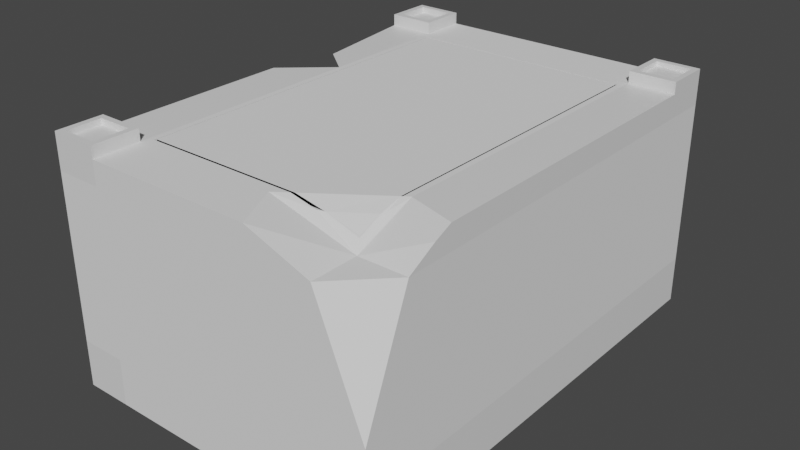# Source: house2.blend  (saved by Blender 3.6.11; exported with 4.5.12 LTS)
import bpy
from mathutils import Matrix  # noqa: F401  (used for matrix-valued properties, if any)

bpy.ops.wm.read_factory_settings(use_empty=True)
scene = bpy.context.scene
scene.name = 'Scene'

# ---- collections
col_collection = bpy.data.collections.new('Collection'); scene.collection.children.link(col_collection)

# ---- materials (node trees are filled in below, after node groups)
mat_material = bpy.data.materials.new('Material')
mat_material.alpha_threshold = 0.0
mat_material.use_transparent_shadow = False
mat_material.roughness = 0.5
mat_material.line_color = (0.0, 0.0, 0.0, 1.0)
mat_material_001 = bpy.data.materials.new('Material.001')
mat_material_001.alpha_threshold = 0.0
mat_material_001.use_transparent_shadow = False
mat_material_001.roughness = 0.5
mat_material_001.line_color = (0.0, 0.0, 0.0, 1.0)
mat_material_002 = bpy.data.materials.new('Material.002')
mat_material_002.alpha_threshold = 0.0
mat_material_002.use_transparent_shadow = False
mat_material_002.roughness = 0.5
mat_material_002.line_color = (0.0, 0.0, 0.0, 1.0)
mat_material_003 = bpy.data.materials.new('Material.003')
mat_material_003.alpha_threshold = 0.0
mat_material_003.use_transparent_shadow = False
mat_material_003.roughness = 0.5
mat_material_003.line_color = (0.0, 0.0, 0.0, 1.0)

# ---- material node trees
mat_material.use_nodes = True; mat_material.node_tree.nodes.clear()
_N = mat_material.node_tree.nodes; _L = mat_material.node_tree.links
n0 = _N.new('ShaderNodeOutputMaterial'); n0.name = 'Material Output'; n0.location = (300, 300)
n1 = _N.new('ShaderNodeBsdfPrincipled'); n1.name = 'Principled BSDF'; n1.location = (10, 300)
n1.distribution = 'GGX'
n1.subsurface_method = 'RANDOM_WALK_SKIN'
n1.inputs[3].default_value = 1.45
n1.inputs[27].default_value = (0.0, 0.0, 0.0, 1.0)
n1.inputs[28].default_value = 1.0
_L.new(n1.outputs[0], n0.inputs[0])
n0.is_active_output = True
mat_material_001.use_nodes = True; mat_material_001.node_tree.nodes.clear()
_N = mat_material_001.node_tree.nodes; _L = mat_material_001.node_tree.links
n0 = _N.new('ShaderNodeOutputMaterial'); n0.name = 'Material Output'; n0.location = (300, 300)
n1 = _N.new('ShaderNodeBsdfPrincipled'); n1.name = 'Principled BSDF'; n1.location = (10, 300)
n1.distribution = 'GGX'
n1.subsurface_method = 'RANDOM_WALK_SKIN'
n1.inputs[3].default_value = 1.45
n1.inputs[27].default_value = (0.0, 0.0, 0.0, 1.0)
n1.inputs[28].default_value = 1.0
_L.new(n1.outputs[0], n0.inputs[0])
n0.is_active_output = True
mat_material_002.use_nodes = True; mat_material_002.node_tree.nodes.clear()
_N = mat_material_002.node_tree.nodes; _L = mat_material_002.node_tree.links
n0 = _N.new('ShaderNodeOutputMaterial'); n0.name = 'Material Output'; n0.location = (300, 300)
n1 = _N.new('ShaderNodeBsdfPrincipled'); n1.name = 'Principled BSDF'; n1.location = (10, 300)
n1.distribution = 'GGX'
n1.subsurface_method = 'RANDOM_WALK_SKIN'
n1.inputs[3].default_value = 1.45
n1.inputs[27].default_value = (0.0, 0.0, 0.0, 1.0)
n1.inputs[28].default_value = 1.0
_L.new(n1.outputs[0], n0.inputs[0])
n0.is_active_output = True
mat_material_003.use_nodes = True; mat_material_003.node_tree.nodes.clear()
_N = mat_material_003.node_tree.nodes; _L = mat_material_003.node_tree.links
n0 = _N.new('ShaderNodeOutputMaterial'); n0.name = 'Material Output'; n0.location = (300, 300)
n1 = _N.new('ShaderNodeBsdfPrincipled'); n1.name = 'Principled BSDF'; n1.location = (10, 300)
n1.distribution = 'GGX'
n1.subsurface_method = 'RANDOM_WALK_SKIN'
n1.inputs[3].default_value = 1.45
n1.inputs[27].default_value = (0.0, 0.0, 0.0, 1.0)
n1.inputs[28].default_value = 1.0
_L.new(n1.outputs[0], n0.inputs[0])
n0.is_active_output = True

# ---- world
world_world = bpy.data.worlds.new('World'); scene.world = world_world
world_world.use_nodes = True; world_world.node_tree.nodes.clear()
_N = world_world.node_tree.nodes; _L = world_world.node_tree.links
n0 = _N.new('ShaderNodeOutputWorld'); n0.name = 'World Output'; n0.location = (300, 300)
n1 = _N.new('ShaderNodeBackground'); n1.name = 'Background'; n1.location = (10, 300)
n1.inputs[0].default_value = (0.05088, 0.05088, 0.05088, 1.0)
_L.new(n1.outputs[0], n0.inputs[0])
n0.is_active_output = True
world_world.color = (0.05088, 0.05088, 0.05088)
world_world.use_sun_shadow = False
world_world.sun_shadow_jitter_overblur = 0.0

# ---- meshes
me_cube = bpy.data.meshes.new('Cube')
me_cube.from_pydata([(1.0, 1.0, 1.0), (1.0, 1.0, -1.0), (1.0, -1.0, 1.0), (1.0, -1.0, -1.0), (-1.0, 1.0, 1.0), (-1.0, 1.0, -1.0), (-1.0, -1.0, 1.0), (-1.0, -1.0, -1.0), (1.0, 17.0, -1.0), (-1.0, 17.0, -1.0), (1.0, 17.0, 1.0), (-1.0, 17.0, 1.0), (1.0, 19.0, -1.0), (-1.0, 19.0, -1.0), (1.0, 19.0, 1.0), (-1.0, 19.0, 1.0)], [], [(0, 4, 6, 2), (3, 2, 6, 7), (7, 6, 4, 5), (5, 1, 3, 7), (1, 0, 2, 3), (1, 5, 9, 8), (9, 11, 15, 13), (4, 0, 10, 11), (0, 1, 8, 10), (5, 4, 11, 9), (13, 15, 14, 12), (8, 9, 13, 12), (11, 10, 14, 15), (10, 8, 12, 14)])
_uv = me_cube.uv_layers.new(name='UVMap')
_uv.uv.foreach_set('vector', [0.625, 0.5, 0.875, 0.5, 0.875, 0.75, 0.625, 0.75, 0.375, 0.75, 0.625, 0.75, 0.625, 1.0, 0.375, 1.0, 0.375, 0.0, 0.625, 0.0, 0.625, 0.25, 0.375, 0.25, 0.125, 0.5, 0.375, 0.5, 0.375, 0.75, 0.125, 0.75, 0.375, 0.5, 0.625, 0.5, 0.625, 0.75, 0.375, 0.75, 0.375, 0.5, 0.125, 0.5, 0.125, 0.5, 0.375, 0.5, 0.375, 0.25, 0.625, 0.25, 0.625, 0.25, 0.375, 0.25, 0.875, 0.5, 0.625, 0.5, 0.625, 0.5, 0.875, 0.5, 0.625, 0.5, 0.375, 0.5, 0.375, 0.5, 0.625, 0.5, 0.375, 0.25, 0.625, 0.25, 0.625, 0.25, 0.375, 0.25, 0.375, 0.25, 0.625, 0.25, 0.625, 0.5, 0.375, 0.5, 0.375, 0.5, 0.125, 0.5, 0.125, 0.5, 0.375, 0.5, 0.875, 0.5, 0.625, 0.5, 0.625, 0.5, 0.875, 0.5, 0.625, 0.5, 0.375, 0.5, 0.375, 0.5, 0.625, 0.5])
me_cube.materials.append(mat_material)
me_cube.use_mirror_vertex_groups = False
me_cube.update()
me_cube_001 = bpy.data.meshes.new('Cube.001')
me_cube_001.from_pydata([(1.0, 1.0, 1.0), (1.0, 1.0, -1.0), (1.0, -1.0, 1.0), (1.0, -1.0, -1.0), (-1.0, 1.0, 1.0), (-1.0, 1.0, -1.0), (-1.0, -1.0, 1.0), (-1.0, -1.0, -1.0), (1.0, 17.0, -1.0), (-1.0, 17.0, -1.0), (1.0, 17.0, 1.0), (-1.0, 17.0, 1.0), (1.0, 19.0, -1.0), (-1.0, 19.0, -1.0), (1.0, 19.0, 1.0), (-1.0, 19.0, 1.0)], [], [(0, 4, 6, 2), (3, 2, 6, 7), (7, 6, 4, 5), (5, 1, 3, 7), (1, 0, 2, 3), (1, 5, 9, 8), (9, 11, 15, 13), (4, 0, 10, 11), (0, 1, 8, 10), (5, 4, 11, 9), (13, 15, 14, 12), (8, 9, 13, 12), (11, 10, 14, 15), (10, 8, 12, 14)])
_uv = me_cube_001.uv_layers.new(name='UVMap')
_uv.uv.foreach_set('vector', [0.625, 0.5, 0.875, 0.5, 0.875, 0.75, 0.625, 0.75, 0.375, 0.75, 0.625, 0.75, 0.625, 1.0, 0.375, 1.0, 0.375, 0.0, 0.625, 0.0, 0.625, 0.25, 0.375, 0.25, 0.125, 0.5, 0.375, 0.5, 0.375, 0.75, 0.125, 0.75, 0.375, 0.5, 0.625, 0.5, 0.625, 0.75, 0.375, 0.75, 0.375, 0.5, 0.125, 0.5, 0.125, 0.5, 0.375, 0.5, 0.375, 0.25, 0.625, 0.25, 0.625, 0.25, 0.375, 0.25, 0.875, 0.5, 0.625, 0.5, 0.625, 0.5, 0.875, 0.5, 0.625, 0.5, 0.375, 0.5, 0.375, 0.5, 0.625, 0.5, 0.375, 0.25, 0.625, 0.25, 0.625, 0.25, 0.375, 0.25, 0.375, 0.25, 0.625, 0.25, 0.625, 0.5, 0.375, 0.5, 0.375, 0.5, 0.125, 0.5, 0.125, 0.5, 0.375, 0.5, 0.875, 0.5, 0.625, 0.5, 0.625, 0.5, 0.875, 0.5, 0.625, 0.5, 0.375, 0.5, 0.375, 0.5, 0.625, 0.5])
me_cube_001.materials.append(mat_material_001)
me_cube_001.use_mirror_vertex_groups = False
me_cube_001.update()
me_cube_002 = bpy.data.meshes.new('Cube.002')
me_cube_002.from_pydata([(-1.0, -1.0, -1.0), (-1.0, -1.0, 1.0), (-1.0, 1.0, -1.0), (-1.0, 1.0, 1.0), (1.0, -1.0, -1.0), (1.0, -1.0, 1.0), (1.0, 1.0, -1.0), (1.0, 1.0, 1.0), (9.0, 1.0, 1.0), (9.0, 1.0, -1.0), (9.0, -1.0, -1.0), (9.0, -1.0, 1.0)], [], [(0, 1, 3, 2), (2, 3, 7, 6), (7, 5, 11, 8), (4, 5, 1, 0), (2, 6, 4, 0), (7, 3, 1, 5), (9, 8, 11, 10), (6, 7, 8, 9), (5, 4, 10, 11), (4, 6, 9, 10)])
_uv = me_cube_002.uv_layers.new(name='UVMap')
_uv.uv.foreach_set('vector', [0.375, 0.0, 0.625, 0.0, 0.625, 0.25, 0.375, 0.25, 0.375, 0.25, 0.625, 0.25, 0.625, 0.5, 0.375, 0.5, 0.625, 0.5, 0.625, 0.75, 0.625, 0.75, 0.625, 0.5, 0.375, 0.75, 0.625, 0.75, 0.625, 1.0, 0.375, 1.0, 0.125, 0.5, 0.375, 0.5, 0.375, 0.75, 0.125, 0.75, 0.625, 0.5, 0.875, 0.5, 0.875, 0.75, 0.625, 0.75, 0.375, 0.5, 0.625, 0.5, 0.625, 0.75, 0.375, 0.75, 0.375, 0.5, 0.625, 0.5, 0.625, 0.5, 0.375, 0.5, 0.625, 0.75, 0.375, 0.75, 0.375, 0.75, 0.625, 0.75, 0.375, 0.75, 0.375, 0.5, 0.375, 0.5, 0.375, 0.75])
me_cube_002.update()
me_cube_003 = bpy.data.meshes.new('Cube.003')
me_cube_003.from_pydata([(-1.0, -1.0, -1.0), (-1.0, -1.0, 1.0), (-1.0, 1.0, -1.0), (-1.0, 1.0, 1.0), (1.0, -1.0, -1.0), (1.0, -1.0, 1.0), (1.0, 1.0, -1.0), (1.0, 1.0, 1.0), (9.0, 1.0, 1.0), (9.0, 1.0, -1.0), (9.0, -1.0, -1.0), (9.0, -1.0, 1.0)], [], [(0, 1, 3, 2), (2, 3, 7, 6), (7, 5, 11, 8), (4, 5, 1, 0), (2, 6, 4, 0), (7, 3, 1, 5), (9, 8, 11, 10), (6, 7, 8, 9), (5, 4, 10, 11), (4, 6, 9, 10)])
_uv = me_cube_003.uv_layers.new(name='UVMap')
_uv.uv.foreach_set('vector', [0.375, 0.0, 0.625, 0.0, 0.625, 0.25, 0.375, 0.25, 0.375, 0.25, 0.625, 0.25, 0.625, 0.5, 0.375, 0.5, 0.625, 0.5, 0.625, 0.75, 0.625, 0.75, 0.625, 0.5, 0.375, 0.75, 0.625, 0.75, 0.625, 1.0, 0.375, 1.0, 0.125, 0.5, 0.375, 0.5, 0.375, 0.75, 0.125, 0.75, 0.625, 0.5, 0.875, 0.5, 0.875, 0.75, 0.625, 0.75, 0.375, 0.5, 0.625, 0.5, 0.625, 0.75, 0.375, 0.75, 0.375, 0.5, 0.625, 0.5, 0.625, 0.5, 0.375, 0.5, 0.625, 0.75, 0.375, 0.75, 0.375, 0.75, 0.625, 0.75, 0.375, 0.75, 0.375, 0.5, 0.375, 0.5, 0.375, 0.75])
me_cube_003.update()
me_cube_004 = bpy.data.meshes.new('Cube.004')
me_cube_004.from_pydata([(-1.0, -1.0, -1.0), (-0.94, -0.94, 1.0), (-1.0, 1.0, -1.0), (-0.94, 0.94, 1.0), (1.0, -1.0, -1.0), (0.94, -0.94, 1.0), (1.0, 1.0, -1.0), (0.94, 0.94, 1.0), (-1.0, -1.0, 1.0), (-1.0, 1.0, 1.0), (1.0, 1.0, 1.0), (1.0, -1.0, 1.0), (-0.95, -0.95, 1.0), (-0.95, 0.95, 1.0), (0.95, 0.95, 1.0), (0.95, -0.95, 1.0), (-0.95, -0.95, 0.75), (-0.95, 0.95, 0.75), (0.95, 0.95, 0.75), (0.95, -0.95, 0.75), (-0.94, -0.94, 0.75), (-0.94, 0.94, 0.75), (0.94, 0.94, 0.75), (0.94, -0.94, 0.75)], [], [(0, 8, 9, 2), (2, 9, 10, 6), (6, 10, 11, 4), (4, 11, 8, 0), (2, 6, 4, 0), (7, 3, 1, 5), (12, 13, 9, 8), (13, 14, 10, 9), (14, 15, 11, 10), (15, 12, 8, 11), (12, 15, 19, 16), (3, 7, 22, 21), (13, 12, 16, 17), (5, 1, 20, 23), (20, 21, 17, 16), (21, 22, 18, 17), (22, 23, 19, 18), (23, 20, 16, 19), (14, 13, 17, 18), (7, 5, 23, 22), (1, 3, 21, 20), (15, 14, 18, 19)])
_uv = me_cube_004.uv_layers.new(name='UVMap')
_uv.uv.foreach_set('vector', [0.375, 0.0, 0.625, 0.0, 0.625, 0.25, 0.375, 0.25, 0.375, 0.25, 0.625, 0.25, 0.625, 0.5, 0.375, 0.5, 0.375, 0.5, 0.625, 0.5, 0.625, 0.75, 0.375, 0.75, 0.375, 0.75, 0.625, 0.75, 0.625, 1.0, 0.375, 1.0, 0.125, 0.5, 0.375, 0.5, 0.375, 0.75, 0.125, 0.75, 0.6325, 0.5075, 0.8675, 0.5075, 0.8675, 0.7425, 0.6325, 0.7425, 0.8688, 0.7437, 0.8688, 0.5063, 0.875, 0.5, 0.875, 0.75, 0.8688, 0.5063, 0.6312, 0.5062, 0.625, 0.5, 0.875, 0.5, 0.6312, 0.5062, 0.6312, 0.7437, 0.625, 0.75, 0.625, 0.5, 0.6312, 0.7437, 0.8688, 0.7437, 0.875, 0.75, 0.625, 0.75, 0.8688, 0.7437, 0.6312, 0.7437, 0.6312, 0.7437, 0.8688, 0.7437, 0.8675, 0.5075, 0.6325, 0.5075, 0.6325, 0.5075, 0.8675, 0.5075, 0.8688, 0.5063, 0.8688, 0.7437, 0.8688, 0.7437, 0.8688, 0.5063, 0.6325, 0.7425, 0.8675, 0.7425, 0.8675, 0.7425, 0.6325, 0.7425, 0.8675, 0.7425, 0.8675, 0.5075, 0.8688, 0.5063, 0.8688, 0.7437, 0.8675, 0.5075, 0.6325, 0.5075, 0.6312, 0.5062, 0.8688, 0.5063, 0.6325, 0.5075, 0.6325, 0.7425, 0.6312, 0.7437, 0.6312, 0.5062, 0.6325, 0.7425, 0.8675, 0.7425, 0.8688, 0.7437, 0.6312, 0.7437, 0.6312, 0.5062, 0.8688, 0.5063, 0.8688, 0.5063, 0.6312, 0.5062, 0.6325, 0.5075, 0.6325, 0.7425, 0.6325, 0.7425, 0.6325, 0.5075, 0.8675, 0.7425, 0.8675, 0.5075, 0.8675, 0.5075, 0.8675, 0.7425, 0.6312, 0.7437, 0.6312, 0.5062, 0.6312, 0.5062, 0.6312, 0.7437])
me_cube_004.update()
me_cube_005 = bpy.data.meshes.new('Cube.005')
me_cube_005.from_pydata([(-1.0, -1.0, -1.0), (-1.0, -1.0, 1.0), (-1.0, 1.0, -1.0), (-1.0, 1.0, 1.0), (1.0, -1.0, -1.0), (1.0, -1.0, 1.0), (1.0, 1.0, -1.0), (1.0, 1.0, 1.0), (9.0, 1.0, 1.0), (9.0, 1.0, -1.0), (9.0, -1.0, -1.0), (9.0, -1.0, 1.0)], [], [(0, 1, 3, 2), (2, 3, 7, 6), (7, 5, 11, 8), (4, 5, 1, 0), (2, 6, 4, 0), (7, 3, 1, 5), (9, 8, 11, 10), (6, 7, 8, 9), (5, 4, 10, 11), (4, 6, 9, 10)])
_uv = me_cube_005.uv_layers.new(name='UVMap')
_uv.uv.foreach_set('vector', [0.375, 0.0, 0.625, 0.0, 0.625, 0.25, 0.375, 0.25, 0.375, 0.25, 0.625, 0.25, 0.625, 0.5, 0.375, 0.5, 0.625, 0.5, 0.625, 0.75, 0.625, 0.75, 0.625, 0.5, 0.375, 0.75, 0.625, 0.75, 0.625, 1.0, 0.375, 1.0, 0.125, 0.5, 0.375, 0.5, 0.375, 0.75, 0.125, 0.75, 0.625, 0.5, 0.875, 0.5, 0.875, 0.75, 0.625, 0.75, 0.375, 0.5, 0.625, 0.5, 0.625, 0.75, 0.375, 0.75, 0.375, 0.5, 0.625, 0.5, 0.625, 0.5, 0.375, 0.5, 0.625, 0.75, 0.375, 0.75, 0.375, 0.75, 0.625, 0.75, 0.375, 0.75, 0.375, 0.5, 0.375, 0.5, 0.375, 0.75])
me_cube_005.update()
me_cube_006 = bpy.data.meshes.new('Cube.006')
me_cube_006.from_pydata([(-1.0, -1.0, -1.0), (-1.0, -1.0, 1.0), (-1.0, 1.0, -1.0), (-1.0, 1.0, 1.0), (1.0, -1.0, -1.0), (1.0, -1.0, 1.0), (1.0, 1.0, -1.0), (1.0, 1.0, 1.0), (9.0, 1.0, -1.0), (9.0, 1.0, -1.0), (9.0, -1.0, -1.0), (9.0, -1.0, -0.9962), (5.306, 1.0, 1.0), (6.266, -1.0, 1.0), (7.546, -1.0, -1.0)], [], [(0, 1, 3, 2), (2, 3, 7, 6), (7, 5, 13, 12), (4, 5, 1, 0), (2, 6, 4, 0), (7, 3, 1, 5), (9, 8, 11, 10), (6, 7, 12, 8, 9), (5, 4, 14, 13), (4, 6, 9, 10, 14), (13, 11, 8), (13, 14, 10, 11), (12, 13, 8)])
_uv = me_cube_006.uv_layers.new(name='UVMap')
_uv.uv.foreach_set('vector', [0.375, 0.0, 0.625, 0.0, 0.625, 0.25, 0.375, 0.25, 0.375, 0.25, 0.625, 0.25, 0.625, 0.5, 0.375, 0.5, 0.625, 0.5, 0.625, 0.75, 0.625, 0.75, 0.625, 0.5, 0.375, 0.75, 0.625, 0.75, 0.625, 1.0, 0.375, 1.0, 0.125, 0.5, 0.375, 0.5, 0.375, 0.75, 0.125, 0.75, 0.625, 0.5, 0.875, 0.5, 0.875, 0.75, 0.625, 0.75, 0.375, 0.5, 0.625, 0.5, 0.625, 0.75, 0.375, 0.75, 0.375, 0.5, 0.625, 0.5, 0.625, 0.5, 0.625, 0.5, 0.375, 0.5, 0.625, 0.75, 0.375, 0.75, 0.375, 0.75, 0.625, 0.75, 0.375, 0.75, 0.375, 0.5, 0.375, 0.5, 0.375, 0.75, 0.375, 0.75, 0.625, 0.75, 0.625, 0.75, 0.625, 0.5, 0.625, 0.75, 0.375, 0.75, 0.375, 0.75, 0.625, 0.75, 0.625, 0.5, 0.625, 0.75, 0.625, 0.5])
me_cube_006.update()
me_cube_007 = bpy.data.meshes.new('Cube.007')
me_cube_007.from_pydata([(1.0, 1.0, -1.0), (1.0, 1.0, -1.0), (-1.0, 1.0, -1.0), (1.0, 17.0, -1.0), (-1.0, 17.0, -1.0), (1.0, 17.0, 1.0), (-1.0, 17.0, 1.0), (1.0, 19.0, -1.0), (-1.0, 19.0, -1.0), (1.0, 19.0, 1.0), (-1.0, 19.0, 1.0), (-0.75, 17.25, 2.0), (0.75, 17.25, 2.0), (-0.75, 18.75, 2.0), (0.75, 18.75, 2.0), (-1.0, 17.0, 2.0), (1.0, 17.0, 2.0), (-1.0, 19.0, 2.0), (1.0, 19.0, 2.0), (-0.75, 17.25, 1.6), (0.75, 17.25, 1.6), (-0.75, 18.75, 1.6), (0.75, 18.75, 1.6), (-1.0, 3.58, 1.0), (1.0, 2.224, 0.3333), (-1.0, 4.474, 1.0), (1.0, 2.872, -1.0), (1.0, 2.984, 1.0)], [], [(4, 6, 10, 8), (2, 0, 24), (0, 1, 24), (8, 10, 9, 7), (3, 4, 8, 7), (5, 3, 7, 9), (11, 12, 20, 19), (5, 9, 18, 16), (9, 10, 17, 18), (6, 5, 16, 15), (10, 6, 15, 17), (12, 11, 15, 16), (13, 14, 18, 17), (11, 13, 17, 15), (14, 12, 16, 18), (19, 20, 22, 21), (12, 14, 22, 20), (14, 13, 21, 22), (13, 11, 19, 21), (23, 2, 24), (23, 24, 27, 25), (24, 1, 26, 27), (27, 26, 3, 5), (25, 27, 5, 6)])
_uv = me_cube_007.uv_layers.new(name='UVMap')
_uv.uv.foreach_set('vector', [0.375, 0.25, 0.625, 0.25, 0.625, 0.25, 0.375, 0.25, 0.875, 0.5, 0.625, 0.5, 0.625, 0.5, 0.625, 0.5, 0.375, 0.5, 0.625, 0.5, 0.375, 0.25, 0.625, 0.25, 0.625, 0.5, 0.375, 0.5, 0.375, 0.5, 0.125, 0.5, 0.125, 0.5, 0.375, 0.5, 0.625, 0.5, 0.375, 0.5, 0.375, 0.5, 0.625, 0.5, 0.8438, 0.5, 0.6563, 0.5, 0.6563, 0.5, 0.8438, 0.5, 0.625, 0.5, 0.625, 0.5, 0.625, 0.5, 0.625, 0.5, 0.625, 0.5, 0.625, 0.25, 0.625, 0.25, 0.625, 0.5, 0.875, 0.5, 0.625, 0.5, 0.625, 0.5, 0.875, 0.5, 0.625, 0.25, 0.625, 0.25, 0.625, 0.25, 0.625, 0.25, 0.6563, 0.5, 0.8438, 0.5, 0.875, 0.5, 0.625, 0.5, 0.8438, 0.5, 0.6562, 0.5, 0.625, 0.5, 0.875, 0.5, 0.8438, 0.5, 0.8438, 0.5, 0.875, 0.5, 0.875, 0.5, 0.6562, 0.5, 0.6563, 0.5, 0.625, 0.5, 0.625, 0.5, 0.8438, 0.5, 0.6563, 0.5, 0.6562, 0.5, 0.8438, 0.5, 0.6563, 0.5, 0.6562, 0.5, 0.6562, 0.5, 0.6563, 0.5, 0.6562, 0.5, 0.8438, 0.5, 0.8438, 0.5, 0.6562, 0.5, 0.8438, 0.5, 0.8438, 0.5, 0.8438, 0.5, 0.8438, 0.5, 0.875, 0.5, 0.875, 0.5, 0.625, 0.5, 0.875, 0.5, 0.625, 0.5, 0.625, 0.5, 0.875, 0.5, 0.625, 0.5, 0.375, 0.5, 0.375, 0.5, 0.625, 0.5, 0.625, 0.5, 0.375, 0.5, 0.375, 0.5, 0.625, 0.5, 0.875, 0.5, 0.625, 0.5, 0.625, 0.5, 0.875, 0.5])
me_cube_007.materials.append(mat_material_002)
me_cube_007.use_mirror_vertex_groups = False
me_cube_007.update()
me_cube_008 = bpy.data.meshes.new('Cube.008')
me_cube_008.from_pydata([(1.0, 1.0, 1.0), (1.0, 1.0, -1.0), (1.0, -1.0, 1.0), (1.0, -1.0, -1.0), (-1.0, 1.0, 1.0), (-1.0, 1.0, -1.0), (-1.0, -1.0, 1.0), (-1.0, -1.0, -1.0), (1.0, 17.0, -1.0), (-1.0, 17.0, -1.0), (1.0, 17.0, 1.0), (-1.0, 17.0, 1.0), (1.0, 19.0, -1.0), (-1.0, 19.0, -1.0), (1.0, 19.0, 1.0), (-1.0, 19.0, 1.0), (0.75, -0.75, 2.0), (-0.75, -0.75, 2.0), (0.75, 0.75, 2.0), (-0.75, 0.75, 2.0), (-0.75, 17.25, 2.0), (0.75, 17.25, 2.0), (-0.75, 18.75, 2.0), (0.75, 18.75, 2.0), (1.0, -1.0, 2.0), (-1.0, -1.0, 2.0), (1.0, 1.0, 2.0), (-1.0, 1.0, 2.0), (-1.0, 17.0, 2.0), (1.0, 17.0, 2.0), (-1.0, 19.0, 2.0), (1.0, 19.0, 2.0), (0.75, -0.75, 1.5), (-0.75, -0.75, 1.5), (0.75, 0.75, 1.5), (-0.75, 0.75, 1.5), (-0.75, 17.25, 1.5), (0.75, 17.25, 1.5), (-0.75, 18.75, 1.5), (0.75, 18.75, 1.5), (1.0, 12.16, -1.0), (-1.0, 9.662, -1.0), (-0.3481, 13.36, -1.0), (-0.3446, 12.21, 1.0), (-1.0, 9.358, 1.0), (1.0, 11.13, 1.0), (1.0, 10.67, -1.0)], [], [(2, 0, 26, 24), (3, 2, 6, 7), (7, 6, 4, 5), (5, 1, 3, 7), (9, 11, 15, 13), (4, 0, 45, 44), (5, 4, 44, 41), (13, 15, 14, 12), (8, 9, 13, 12), (4, 6, 25, 27), (19, 17, 33, 35), (20, 21, 37, 36), (10, 14, 31, 29), (14, 15, 30, 31), (0, 4, 27, 26), (6, 2, 24, 25), (11, 10, 29, 28), (15, 11, 28, 30), (16, 17, 25, 24), (18, 16, 24, 26), (17, 19, 27, 25), (19, 18, 26, 27), (21, 20, 28, 29), (22, 23, 31, 30), (20, 22, 30, 28), (23, 21, 29, 31), (34, 35, 33, 32), (36, 37, 39, 38), (17, 16, 32, 33), (21, 23, 39, 37), (23, 22, 38, 39), (18, 19, 35, 34), (16, 18, 34, 32), (22, 20, 36, 38), (43, 45, 10, 11), (42, 9, 8, 40), (42, 43, 11, 9), (42, 40, 43), (43, 40, 45), (44, 45, 41), (41, 45, 46)])
_uv = me_cube_008.uv_layers.new(name='UVMap')
_uv.uv.foreach_set('vector', [0.625, 0.75, 0.625, 0.5, 0.625, 0.5, 0.625, 0.75, 0.375, 0.75, 0.625, 0.75, 0.625, 1.0, 0.375, 1.0, 0.375, 0.0, 0.625, 0.0, 0.625, 0.25, 0.375, 0.25, 0.125, 0.5, 0.375, 0.5, 0.375, 0.75, 0.125, 0.75, 0.375, 0.25, 0.625, 0.25, 0.625, 0.25, 0.375, 0.25, 0.875, 0.5, 0.625, 0.5, 0.625, 0.5, 0.875, 0.5, 0.375, 0.25, 0.625, 0.25, 0.625, 0.25, 0.375, 0.25, 0.375, 0.25, 0.625, 0.25, 0.625, 0.5, 0.375, 0.5, 0.375, 0.5, 0.125, 0.5, 0.125, 0.5, 0.375, 0.5, 0.625, 0.25, 0.625, 0.0, 0.625, 0.0, 0.625, 0.25, 0.8438, 0.5312, 0.8438, 0.7188, 0.8438, 0.7188, 0.8438, 0.5312, 0.8438, 0.5, 0.6563, 0.5, 0.6563, 0.5, 0.8438, 0.5, 0.625, 0.5, 0.625, 0.5, 0.625, 0.5, 0.625, 0.5, 0.625, 0.5, 0.625, 0.25, 0.625, 0.25, 0.625, 0.5, 0.625, 0.5, 0.875, 0.5, 0.875, 0.5, 0.625, 0.5, 0.625, 1.0, 0.625, 0.75, 0.625, 0.75, 0.625, 1.0, 0.875, 0.5, 0.625, 0.5, 0.625, 0.5, 0.875, 0.5, 0.625, 0.25, 0.625, 0.25, 0.625, 0.25, 0.625, 0.25, 0.6562, 0.7188, 0.8438, 0.7188, 0.875, 0.75, 0.625, 0.75, 0.6563, 0.5312, 0.6562, 0.7188, 0.625, 0.75, 0.625, 0.5, 0.8438, 0.7188, 0.8438, 0.5312, 0.875, 0.5, 0.875, 0.75, 0.8438, 0.5312, 0.6563, 0.5312, 0.625, 0.5, 0.875, 0.5, 0.6563, 0.5, 0.8438, 0.5, 0.875, 0.5, 0.625, 0.5, 0.8438, 0.5, 0.6562, 0.5, 0.625, 0.5, 0.875, 0.5, 0.8438, 0.5, 0.8438, 0.5, 0.875, 0.5, 0.875, 0.5, 0.6562, 0.5, 0.6563, 0.5, 0.625, 0.5, 0.625, 0.5, 0.6563, 0.5312, 0.8438, 0.5312, 0.8438, 0.7188, 0.6562, 0.7188, 0.8438, 0.5, 0.6563, 0.5, 0.6562, 0.5, 0.8438, 0.5, 0.8438, 0.7188, 0.6562, 0.7188, 0.6562, 0.7188, 0.8438, 0.7188, 0.6563, 0.5, 0.6562, 0.5, 0.6562, 0.5, 0.6563, 0.5, 0.6562, 0.5, 0.8438, 0.5, 0.8438, 0.5, 0.6562, 0.5, 0.6563, 0.5312, 0.8438, 0.5312, 0.8438, 0.5312, 0.6563, 0.5312, 0.6562, 0.7188, 0.6563, 0.5312, 0.6563, 0.5312, 0.6562, 0.7188, 0.8438, 0.5, 0.8438, 0.5, 0.8438, 0.5, 0.8438, 0.5, 0.875, 0.5, 0.625, 0.5, 0.625, 0.5, 0.875, 0.5, 0.125, 0.5, 0.125, 0.5, 0.375, 0.5, 0.375, 0.5, 0.375, 0.25, 0.625, 0.25, 0.625, 0.25, 0.375, 0.25, 0.375, 0.25, 0.375, 0.5, 0.625, 0.25, 0.625, 0.25, 0.375, 0.5, 0.625, 0.5, 0.625, 0.25, 0.625, 0.5, 0.375, 0.25, 0.375, 0.25, 0.625, 0.5, 0.0, 0.0])
me_cube_008.materials.append(mat_material_003)
me_cube_008.use_mirror_vertex_groups = False
me_cube_008.update()
me_cube_009 = bpy.data.meshes.new('Cube.009')
me_cube_009.from_pydata([(-1.0, -1.0, -1.0), (-1.0, -1.0, 1.0), (-1.0, 1.0, -1.0), (-1.0, 1.0, 1.0), (1.0, -1.0, -1.0), (1.0, -1.0, 1.0), (1.0, 1.0, -1.0), (1.0, 1.0, 1.0), (-1.0, -1.0, 6.0), (-1.0, 1.0, 6.0), (1.0, 1.0, 6.0), (1.0, -1.0, 6.0)], [], [(0, 1, 3, 2), (2, 3, 7, 6), (6, 7, 5, 4), (4, 5, 1, 0), (2, 6, 4, 0), (3, 1, 8, 9), (10, 9, 8, 11), (1, 5, 11, 8), (7, 3, 9, 10), (5, 7, 10, 11)])
_uv = me_cube_009.uv_layers.new(name='UVMap')
_uv.uv.foreach_set('vector', [0.375, 0.0, 0.625, 0.0, 0.625, 0.25, 0.375, 0.25, 0.375, 0.25, 0.625, 0.25, 0.625, 0.5, 0.375, 0.5, 0.375, 0.5, 0.625, 0.5, 0.625, 0.75, 0.375, 0.75, 0.375, 0.75, 0.625, 0.75, 0.625, 1.0, 0.375, 1.0, 0.125, 0.5, 0.375, 0.5, 0.375, 0.75, 0.125, 0.75, 0.625, 0.25, 0.625, 0.0, 0.625, 0.0, 0.625, 0.25, 0.625, 0.5, 0.875, 0.5, 0.875, 0.75, 0.625, 0.75, 0.625, 1.0, 0.625, 0.75, 0.625, 0.75, 0.625, 1.0, 0.625, 0.5, 0.625, 0.25, 0.625, 0.25, 0.625, 0.5, 0.625, 0.75, 0.625, 0.5, 0.625, 0.5, 0.625, 0.75])
me_cube_009.update()
me_cube_010 = bpy.data.meshes.new('Cube.010')
me_cube_010.from_pydata([(-1.0, -1.0, -1.0), (-1.0, -1.0, 1.0), (-1.0, 1.0, -1.0), (-1.0, 1.0, 1.0), (1.0, -1.0, -1.0), (1.0, -1.0, 1.0), (1.0, 1.0, -1.0), (1.0, 1.0, 1.0), (-1.0, -1.0, 6.0), (-1.0, 1.0, 6.0), (1.0, 1.0, 6.0), (1.0, -1.0, 6.0)], [], [(0, 1, 3, 2), (2, 3, 7, 6), (6, 7, 5, 4), (4, 5, 1, 0), (2, 6, 4, 0), (3, 1, 8, 9), (10, 9, 8, 11), (1, 5, 11, 8), (7, 3, 9, 10), (5, 7, 10, 11)])
_uv = me_cube_010.uv_layers.new(name='UVMap')
_uv.uv.foreach_set('vector', [0.375, 0.0, 0.625, 0.0, 0.625, 0.25, 0.375, 0.25, 0.375, 0.25, 0.625, 0.25, 0.625, 0.5, 0.375, 0.5, 0.375, 0.5, 0.625, 0.5, 0.625, 0.75, 0.375, 0.75, 0.375, 0.75, 0.625, 0.75, 0.625, 1.0, 0.375, 1.0, 0.125, 0.5, 0.375, 0.5, 0.375, 0.75, 0.125, 0.75, 0.625, 0.25, 0.625, 0.0, 0.625, 0.0, 0.625, 0.25, 0.625, 0.5, 0.875, 0.5, 0.875, 0.75, 0.625, 0.75, 0.625, 1.0, 0.625, 0.75, 0.625, 0.75, 0.625, 1.0, 0.625, 0.5, 0.625, 0.25, 0.625, 0.25, 0.625, 0.5, 0.625, 0.75, 0.625, 0.5, 0.625, 0.5, 0.625, 0.75])
me_cube_010.update()
me_cube_011 = bpy.data.meshes.new('Cube.011')
me_cube_011.from_pydata([(-1.0, -1.0, -1.0), (-1.0, -1.0, 1.0), (-1.0, 1.0, -1.0), (-1.0, 1.0, 1.0), (1.0, -1.0, -1.0), (1.0, -1.0, 1.0), (1.0, 1.0, -1.0), (1.0, 1.0, 1.0), (-1.0, -1.0, 6.0), (-1.0, 1.0, 6.0), (1.0, 1.0, 6.0), (1.0, -1.0, 6.0)], [], [(0, 1, 3, 2), (2, 3, 7, 6), (6, 7, 5, 4), (4, 5, 1, 0), (2, 6, 4, 0), (3, 1, 8, 9), (10, 9, 8, 11), (1, 5, 11, 8), (7, 3, 9, 10), (5, 7, 10, 11)])
_uv = me_cube_011.uv_layers.new(name='UVMap')
_uv.uv.foreach_set('vector', [0.375, 0.0, 0.625, 0.0, 0.625, 0.25, 0.375, 0.25, 0.375, 0.25, 0.625, 0.25, 0.625, 0.5, 0.375, 0.5, 0.375, 0.5, 0.625, 0.5, 0.625, 0.75, 0.375, 0.75, 0.375, 0.75, 0.625, 0.75, 0.625, 1.0, 0.375, 1.0, 0.125, 0.5, 0.375, 0.5, 0.375, 0.75, 0.125, 0.75, 0.625, 0.25, 0.625, 0.0, 0.625, 0.0, 0.625, 0.25, 0.625, 0.5, 0.875, 0.5, 0.875, 0.75, 0.625, 0.75, 0.625, 1.0, 0.625, 0.75, 0.625, 0.75, 0.625, 1.0, 0.625, 0.5, 0.625, 0.25, 0.625, 0.25, 0.625, 0.5, 0.625, 0.75, 0.625, 0.5, 0.625, 0.5, 0.625, 0.75])
me_cube_011.update()
me_cube_012 = bpy.data.meshes.new('Cube.012')
me_cube_012.from_pydata([(-1.0, -1.0, -1.0), (-1.0, -1.0, 1.0), (-1.0, 1.0, -1.0), (-1.0, 1.0, 1.0), (1.0, -1.0, -1.0), (1.0, -1.0, 1.0), (1.0, 1.0, -1.0), (1.0, 1.0, 1.0), (-1.0, -1.0, 6.0), (-1.0, 1.0, 6.0), (1.0, 1.0, 6.0)], [], [(0, 1, 3, 2), (2, 3, 7, 6), (6, 7, 5, 4), (4, 5, 1, 0), (2, 6, 4, 0), (3, 1, 8, 9), (10, 9, 8), (1, 5, 8), (7, 3, 9, 10), (10, 5, 7), (10, 8, 5)])
_uv = me_cube_012.uv_layers.new(name='UVMap')
_uv.uv.foreach_set('vector', [0.375, 0.0, 0.625, 0.0, 0.625, 0.25, 0.375, 0.25, 0.375, 0.25, 0.625, 0.25, 0.625, 0.5, 0.375, 0.5, 0.375, 0.5, 0.625, 0.5, 0.625, 0.75, 0.375, 0.75, 0.375, 0.75, 0.625, 0.75, 0.625, 1.0, 0.375, 1.0, 0.125, 0.5, 0.375, 0.5, 0.375, 0.75, 0.125, 0.75, 0.625, 0.25, 0.625, 0.0, 0.625, 0.0, 0.625, 0.25, 0.625, 0.5, 0.875, 0.5, 0.875, 0.75, 0.625, 1.0, 0.625, 0.75, 0.625, 1.0, 0.625, 0.5, 0.625, 0.25, 0.625, 0.25, 0.625, 0.5, 0.625, 0.5, 0.625, 0.75, 0.625, 0.5, 0.625, 0.5, 0.875, 0.75, 0.625, 0.75])
me_cube_012.update()
me_cube_013 = bpy.data.meshes.new('Cube.013')
me_cube_013.from_pydata([(-1.0, -1.0, -1.0), (-0.94, -0.94, 1.0), (-1.0, 1.0, -1.0), (-0.94, 0.94, 1.0), (1.0, -1.0, -1.0), (0.94, -0.94, -0.2141), (1.0, 1.0, -1.0), (0.94, 0.94, 1.0), (-1.0, -1.0, 1.0), (-1.0, 1.0, 1.0), (1.0, 1.0, 1.0), (1.0, -1.0, -1.0), (-0.95, -0.95, 1.0), (-0.95, 0.95, 1.0), (0.95, 0.95, 1.0), (0.95, -0.95, -0.282), (-0.95, -0.95, 0.5), (-0.95, 0.95, 0.5), (0.95, 0.95, 0.5), (-0.94, -0.94, 0.5), (-0.94, 0.94, 0.5), (0.94, 0.94, 0.5), (1.0, -0.6737, 1.0), (0.2632, -1.0, 1.0), (0.95, -0.6955, 1.0), (0.3993, -0.94, 1.0), (0.94, -0.6999, 1.0), (0.3767, -0.95, 1.0), (-0.95, -0.95, 1.0), (-0.94, -0.94, 1.0), (0.3767, -0.95, 0.5), (0.3767, -0.95, 1.0), (0.3993, -0.94, 1.0), (0.3993, -0.94, 0.5), (0.3767, -0.95, 0.5), (-0.95, -0.95, 0.5), (0.3993, -0.94, 0.5), (-0.94, -0.94, 0.5), (0.95, 0.95, 1.0), (0.94, 0.94, 1.0), (0.94, -0.6999, 0.5), (0.94, -0.6999, 1.0), (0.95, -0.6955, 1.0), (0.95, -0.6955, 0.5), (0.94, 0.94, 0.5), (0.95, 0.95, 0.5), (0.94, -0.6999, 0.5), (0.95, -0.6955, 0.5), (0.94, -0.82, 0.5049), (0.95, -0.7943, 0.5), (0.5997, -0.95, 0.5), (0.6542, -0.94, 0.5)], [(26, 48), (51, 25)], [(0, 8, 9, 2), (2, 9, 10, 6), (6, 10, 22, 11, 4), (4, 11, 23, 8, 0), (2, 6, 4, 0), (7, 3, 1, 25, 26), (12, 13, 9, 8), (13, 14, 10, 9), (14, 24, 22, 10), (15, 50, 27, 23, 11), (13, 12, 16, 17), (25, 1, 19, 33), (24, 14, 18, 43), (1, 3, 20, 19), (19, 20, 17, 16), (20, 21, 18, 17), (18, 21, 39, 38), (3, 7, 21, 20), (27, 50, 15, 30), (14, 13, 17, 18), (22, 24, 49), (23, 27, 12, 8), (32, 29, 37, 36), (33, 19, 29, 32), (19, 16, 28, 29), (16, 30, 31, 28), (12, 27, 30, 16), (36, 37, 35, 34), (29, 28, 35, 37), (28, 31, 34, 35), (43, 18, 38, 42), (38, 39, 44, 45), (21, 40, 41, 39), (7, 26, 40, 21), (15, 49, 24, 43), (44, 46, 47, 45), (39, 41, 46, 44), (42, 38, 45, 47), (11, 22, 49, 15), (49, 47, 46, 48), (48, 5, 15, 49), (34, 50, 51), (36, 34, 51), (51, 41, 32), (51, 48, 41), (48, 51, 5), (41, 48, 49), (42, 41, 49), (51, 50, 15), (5, 51, 15)])
_uv = me_cube_013.uv_layers.new(name='UVMap')
_uv.uv.foreach_set('vector', [0.375, 0.0, 0.625, 0.0, 0.625, 0.25, 0.375, 0.25, 0.375, 0.25, 0.625, 0.25, 0.625, 0.5, 0.375, 0.5, 0.375, 0.5, 0.625, 0.5, 0.625, 0.7092, 0.625, 0.75, 0.375, 0.75, 0.375, 0.75, 0.625, 0.75, 0.625, 0.8421, 0.625, 1.0, 0.375, 1.0, 0.125, 0.5, 0.375, 0.5, 0.375, 0.75, 0.125, 0.75, 0.6325, 0.5075, 0.8675, 0.5075, 0.8675, 0.7425, 0.7001, 0.7425, 0.6325, 0.7125, 0.8688, 0.7437, 0.8688, 0.5063, 0.875, 0.5, 0.875, 0.75, 0.8688, 0.5063, 0.6312, 0.5062, 0.625, 0.5, 0.875, 0.5, 0.6312, 0.5062, 0.6312, 0.7119, 0.625, 0.7092, 0.625, 0.5, 0.6312, 0.7437, 0.6671, 0.7437, 0.7029, 0.7437, 0.7171, 0.75, 0.625, 0.75, 0.8688, 0.5063, 0.8688, 0.7437, 0.8688, 0.7437, 0.8688, 0.5063, 0.7001, 0.7425, 0.8675, 0.7425, 0.8675, 0.7425, 0.7001, 0.7425, 0.6312, 0.7119, 0.6312, 0.5062, 0.6312, 0.5062, 0.6312, 0.7119, 0.8675, 0.7425, 0.8675, 0.5075, 0.8675, 0.5075, 0.8675, 0.7425, 0.8675, 0.7425, 0.8675, 0.5075, 0.8688, 0.5063, 0.8688, 0.7437, 0.8675, 0.5075, 0.6325, 0.5075, 0.6312, 0.5062, 0.8688, 0.5063, 0.6312, 0.5062, 0.6325, 0.5075, 0.6325, 0.5075, 0.6312, 0.5062, 0.8675, 0.5075, 0.6325, 0.5075, 0.6325, 0.5075, 0.8675, 0.5075, 0.7029, 0.7437, 0.6671, 0.7437, 0.6312, 0.7437, 0.7029, 0.7437, 0.6312, 0.5062, 0.8688, 0.5063, 0.8688, 0.5063, 0.6312, 0.5062, 0.625, 0.7092, 0.6312, 0.7119, 0.6312, 0.7278, 0.7171, 0.75, 0.7029, 0.7437, 0.8688, 0.7437, 0.875, 0.75, 0.7001, 0.7425, 0.8675, 0.7425, 0.8675, 0.7425, 0.7001, 0.7425, 0.7001, 0.7425, 0.8675, 0.7425, 0.8675, 0.7425, 0.7001, 0.7425, 0.8675, 0.7425, 0.8688, 0.7437, 0.8688, 0.7437, 0.8675, 0.7425, 0.8688, 0.7437, 0.7029, 0.7437, 0.7029, 0.7437, 0.8688, 0.7437, 0.8688, 0.7437, 0.7029, 0.7437, 0.7029, 0.7437, 0.8688, 0.7437, 0.7001, 0.7425, 0.8675, 0.7425, 0.8688, 0.7437, 0.7029, 0.7437, 0.8675, 0.7425, 0.8688, 0.7437, 0.8688, 0.7437, 0.8675, 0.7425, 0.8688, 0.7437, 0.7029, 0.7437, 0.7029, 0.7437, 0.8688, 0.7437, 0.6312, 0.7119, 0.6312, 0.5062, 0.6312, 0.5062, 0.6312, 0.7119, 0.6312, 0.5062, 0.6325, 0.5075, 0.6325, 0.5075, 0.6312, 0.5062, 0.6325, 0.5075, 0.6325, 0.7125, 0.6325, 0.7125, 0.6325, 0.5075, 0.6325, 0.5075, 0.6325, 0.7125, 0.6325, 0.7125, 0.6325, 0.5075, 0.6312, 0.7437, 0.6312, 0.7278, 0.6312, 0.7119, 0.6312, 0.7119, 0.6325, 0.5075, 0.6325, 0.7125, 0.6312, 0.7119, 0.6312, 0.5062, 0.6325, 0.5075, 0.6325, 0.7125, 0.6325, 0.7125, 0.6325, 0.5075, 0.6312, 0.7119, 0.6312, 0.5062, 0.6312, 0.5062, 0.6312, 0.7119, 0.625, 0.75, 0.625, 0.7092, 0.6312, 0.7278, 0.6312, 0.7437, 0.0, 0.0, 0.6312, 0.7119, 0.6325, 0.7125, 0.0, 0.0, 0.0, 0.0, 0.0, 0.0, 0.0, 0.0, 0.0, 0.0, 0.7029, 0.7437, 0.0, 0.0, 0.0, 0.0, 0.7001, 0.7425, 0.7029, 0.7437, 0.0, 0.0, 0.0, 0.0, 0.0, 0.0, 0.0, 0.0, 0.0, 0.0, 0.0, 0.0, 0.0, 0.0, 0.0, 0.0, 0.0, 0.0, 0.0, 0.0, 0.0, 0.0, 0.0, 0.0, 0.0, 0.0, 0.0, 0.0, 0.0, 0.0, 0.0, 0.0, 0.0, 0.0, 0.0, 0.0, 0.0, 0.0, 0.0, 0.0, 0.0, 0.0, 0.0, 0.0])
me_cube_013.update()
me_cube_014 = bpy.data.meshes.new('Cube.014')
me_cube_014.from_pydata([(-1.0, -1.0, -1.0), (-1.0, -1.0, 1.0), (-1.0, 1.0, -1.0), (-1.0, 1.0, 1.0), (1.0, -1.0, -1.0), (1.0, -1.0, 1.0), (1.0, 1.0, -1.0), (1.0, 1.0, 1.0), (-1.0, -1.0, 6.0), (-1.0, 1.0, 6.0), (1.0, 1.0, 6.0), (1.0, -1.0, 6.0)], [], [(0, 1, 3, 2), (2, 3, 7, 6), (6, 7, 5, 4), (4, 5, 1, 0), (2, 6, 4, 0), (3, 1, 8, 9), (10, 9, 8, 11), (1, 5, 11, 8), (7, 3, 9, 10), (5, 7, 10, 11)])
_uv = me_cube_014.uv_layers.new(name='UVMap')
_uv.uv.foreach_set('vector', [0.375, 0.0, 0.625, 0.0, 0.625, 0.25, 0.375, 0.25, 0.375, 0.25, 0.625, 0.25, 0.625, 0.5, 0.375, 0.5, 0.375, 0.5, 0.625, 0.5, 0.625, 0.75, 0.375, 0.75, 0.375, 0.75, 0.625, 0.75, 0.625, 1.0, 0.375, 1.0, 0.125, 0.5, 0.375, 0.5, 0.375, 0.75, 0.125, 0.75, 0.625, 0.25, 0.625, 0.0, 0.625, 0.0, 0.625, 0.25, 0.625, 0.5, 0.875, 0.5, 0.875, 0.75, 0.625, 0.75, 0.625, 1.0, 0.625, 0.75, 0.625, 0.75, 0.625, 1.0, 0.625, 0.5, 0.625, 0.25, 0.625, 0.25, 0.625, 0.5, 0.625, 0.75, 0.625, 0.5, 0.625, 0.5, 0.625, 0.75])
me_cube_014.update()
me_cube_015 = bpy.data.meshes.new('Cube.015')
me_cube_015.from_pydata([(-1.0, -1.0, -1.0), (-1.0, -1.0, 1.0), (-1.0, 1.0, -1.0), (-1.0, 1.0, 1.0), (1.0, -1.0, -1.0), (1.0, -1.0, 1.0), (1.0, 1.0, -1.0), (1.0, 1.0, 1.0), (9.0, 1.0, 1.0), (9.0, 1.0, -1.0), (9.0, -1.0, -1.0), (9.0, -1.0, 1.0)], [], [(0, 1, 3, 2), (2, 3, 7, 6), (7, 5, 11, 8), (4, 5, 1, 0), (2, 6, 4, 0), (7, 3, 1, 5), (9, 8, 11, 10), (6, 7, 8, 9), (5, 4, 10, 11), (4, 6, 9, 10)])
_uv = me_cube_015.uv_layers.new(name='UVMap')
_uv.uv.foreach_set('vector', [0.375, 0.0, 0.625, 0.0, 0.625, 0.25, 0.375, 0.25, 0.375, 0.25, 0.625, 0.25, 0.625, 0.5, 0.375, 0.5, 0.625, 0.5, 0.625, 0.75, 0.625, 0.75, 0.625, 0.5, 0.375, 0.75, 0.625, 0.75, 0.625, 1.0, 0.375, 1.0, 0.125, 0.5, 0.375, 0.5, 0.375, 0.75, 0.125, 0.75, 0.625, 0.5, 0.875, 0.5, 0.875, 0.75, 0.625, 0.75, 0.375, 0.5, 0.625, 0.5, 0.625, 0.75, 0.375, 0.75, 0.375, 0.5, 0.625, 0.5, 0.625, 0.5, 0.375, 0.5, 0.625, 0.75, 0.375, 0.75, 0.375, 0.75, 0.625, 0.75, 0.375, 0.75, 0.375, 0.5, 0.375, 0.5, 0.375, 0.75])
me_cube_015.update()
me_cube_016 = bpy.data.meshes.new('Cube.016')
me_cube_016.from_pydata([(-1.0, -1.0, -1.0), (-1.0, -1.0, 1.0), (-1.0, 1.0, -1.0), (-1.0, 1.0, 1.0), (1.0, -1.0, -1.0), (1.0, -1.0, 1.0), (1.0, 1.0, -1.0), (1.0, 1.0, 1.0), (9.0, 1.0, 1.0), (9.0, 1.0, -1.0), (9.0, -1.0, -1.0), (9.0, -1.0, 1.0)], [], [(0, 1, 3, 2), (2, 3, 7, 6), (7, 5, 11, 8), (4, 5, 1, 0), (2, 6, 4, 0), (7, 3, 1, 5), (9, 8, 11, 10), (6, 7, 8, 9), (5, 4, 10, 11), (4, 6, 9, 10)])
_uv = me_cube_016.uv_layers.new(name='UVMap')
_uv.uv.foreach_set('vector', [0.375, 0.0, 0.625, 0.0, 0.625, 0.25, 0.375, 0.25, 0.375, 0.25, 0.625, 0.25, 0.625, 0.5, 0.375, 0.5, 0.625, 0.5, 0.625, 0.75, 0.625, 0.75, 0.625, 0.5, 0.375, 0.75, 0.625, 0.75, 0.625, 1.0, 0.375, 1.0, 0.125, 0.5, 0.375, 0.5, 0.375, 0.75, 0.125, 0.75, 0.625, 0.5, 0.875, 0.5, 0.875, 0.75, 0.625, 0.75, 0.375, 0.5, 0.625, 0.5, 0.625, 0.75, 0.375, 0.75, 0.375, 0.5, 0.625, 0.5, 0.625, 0.5, 0.375, 0.5, 0.625, 0.75, 0.375, 0.75, 0.375, 0.75, 0.625, 0.75, 0.375, 0.75, 0.375, 0.5, 0.375, 0.5, 0.375, 0.75])
me_cube_016.update()
me_cube_017 = bpy.data.meshes.new('Cube.017')
me_cube_017.from_pydata([(-1.0, -1.0, -1.0), (-1.0, -1.0, 1.0), (-1.0, 1.0, -1.0), (-1.0, 1.0, 1.0), (1.0, -1.0, -1.0), (1.0, -1.0, 1.0), (1.0, 1.0, -1.0), (1.0, 1.0, 1.0), (-1.0, -1.0, 6.0), (-1.0, 1.0, 2.191), (1.0, 1.0, 6.0), (1.0, -1.0, 6.0), (-1.0, 0.5452, 6.0), (1.0, 1.0, 3.913), (0.1057, 1.0, 3.764), (1.0, 0.7259, 6.0)], [], [(0, 1, 3, 2), (2, 3, 7, 6), (6, 7, 5, 4), (4, 5, 1, 0), (2, 6, 4, 0), (3, 1, 8, 12), (15, 12, 8, 11), (1, 5, 11, 8), (7, 3, 14, 13), (5, 7, 13, 15, 11), (10, 14, 3, 9), (12, 9, 3), (9, 12, 15), (13, 14, 10), (15, 13, 10), (10, 9, 15)])
_uv = me_cube_017.uv_layers.new(name='UVMap')
_uv.uv.foreach_set('vector', [0.375, 0.0, 0.625, 0.0, 0.625, 0.25, 0.375, 0.25, 0.375, 0.25, 0.625, 0.25, 0.625, 0.5, 0.375, 0.5, 0.375, 0.5, 0.625, 0.5, 0.625, 0.75, 0.375, 0.75, 0.375, 0.75, 0.625, 0.75, 0.625, 1.0, 0.375, 1.0, 0.125, 0.5, 0.375, 0.5, 0.375, 0.75, 0.125, 0.75, 0.625, 0.25, 0.625, 0.0, 0.625, 0.0, 0.625, 0.1931, 0.625, 0.5343, 0.875, 0.5569, 0.875, 0.75, 0.625, 0.75, 0.625, 1.0, 0.625, 0.75, 0.625, 0.75, 0.625, 1.0, 0.625, 0.5, 0.625, 0.25, 0.625, 0.3882, 0.625, 0.5, 0.625, 0.75, 0.625, 0.5, 0.625, 0.5, 0.625, 0.5343, 0.625, 0.75, 0.625, 0.5, 0.625, 0.3882, 0.625, 0.25, 0.625, 0.25, 0.625, 0.1931, 0.625, 0.25, 0.625, 0.25, 0.875, 0.5, 0.875, 0.5569, 0.625, 0.5343, 0.625, 0.5, 0.625, 0.3882, 0.625, 0.5, 0.625, 0.5343, 0.625, 0.5, 0.625, 0.5, 0.625, 0.5, 0.875, 0.5, 0.625, 0.5343])
me_cube_017.update()

# ---- objects
ob_cube = bpy.data.objects.new('Cube', me_cube)
ob_cube_001 = bpy.data.objects.new('Cube.001', me_cube_001)
ob_cube_002 = bpy.data.objects.new('Cube.002', me_cube_002)
ob_cube_003 = bpy.data.objects.new('Cube.003', me_cube_003)
ob_cube_004 = bpy.data.objects.new('Cube.004', me_cube_004)
ob_cube_005 = bpy.data.objects.new('Cube.005', me_cube_005)
ob_cube_006 = bpy.data.objects.new('Cube.006', me_cube_006)
ob_cube_007 = bpy.data.objects.new('Cube.007', me_cube_007)
ob_cube_008 = bpy.data.objects.new('Cube.008', me_cube_008)
ob_cube_009 = bpy.data.objects.new('Cube.009', me_cube_009)
ob_cube_010 = bpy.data.objects.new('Cube.010', me_cube_010)
ob_cube_011 = bpy.data.objects.new('Cube.011', me_cube_011)
ob_cube_012 = bpy.data.objects.new('Cube.012', me_cube_012)
ob_cube_013 = bpy.data.objects.new('Cube.013', me_cube_013)
ob_cube_014 = bpy.data.objects.new('Cube.014', me_cube_014)
ob_cube_015 = bpy.data.objects.new('Cube.015', me_cube_015)
ob_cube_016 = bpy.data.objects.new('Cube.016', me_cube_016)
ob_cube_017 = bpy.data.objects.new('Cube.017', me_cube_017)

# ---- transforms, parenting, visibility, modifiers, constraints
ob_cube.location = (0.0, 0.0, 0.0)
ob_cube.lock_rotations_4d = False
ob_cube.empty_display_type = 'ARROWS'
ob_cube.lineart.crease_threshold = 0.0
ob_cube_001.location = (12.0, 0.0, 0.0)
ob_cube_001.lock_rotations_4d = False
ob_cube_001.empty_display_type = 'ARROWS'
ob_cube_001.lineart.crease_threshold = 0.0
ob_cube_002.location = (2.0, 0.0, 0.0)
ob_cube_003.location = (2.0, 18.0, 0.0)
ob_cube_004.location = (6.0, 9.0, 0.0)
ob_cube_004.scale = (5.0, 8.0, 1.0)
ob_cube_005.location = (2.0, 18.0, 8.5)
ob_cube_005.scale = (1.0, 1.0, 0.5)
ob_cube_006.location = (2.0, 0.0, 8.5)
ob_cube_006.scale = (1.0, 1.0, 0.5)
ob_cube_007.location = (12.0, 0.0, 8.5)
ob_cube_007.scale = (1.0, 1.0, 0.5)
ob_cube_007.lock_rotations_4d = False
ob_cube_007.empty_display_type = 'ARROWS'
ob_cube_007.lineart.crease_threshold = 0.0
ob_cube_008.location = (0.0, 0.0, 8.5)
ob_cube_008.scale = (1.0, 1.0, 0.5)
ob_cube_008.lock_rotations_4d = False
ob_cube_008.empty_display_type = 'ARROWS'
ob_cube_008.lineart.crease_threshold = 0.0
ob_cube_009.location = (0.0, 0.0, 2.0)
ob_cube_010.location = (0.0, 18.0, 2.0)
ob_cube_011.location = (12.0, 18.0, 2.0)
ob_cube_012.location = (12.0, 0.0, 2.0)
ob_cube_013.location = (6.0, 9.0, 8.5)
ob_cube_013.scale = (5.0, 8.0, 0.5)
ob_cube_014.location = (12.0, 9.0, 2.0)
ob_cube_014.scale = (1.0, 8.0, 1.0)
ob_cube_015.location = (2.0, 18.0, 4.5)
ob_cube_015.scale = (1.0, 1.0, 3.5)
ob_cube_016.location = (2.0, 0.0, 4.5)
ob_cube_016.scale = (1.0, 1.0, 3.5)
ob_cube_017.location = (0.0, 6.6, 2.0)
ob_cube_017.scale = (1.0, 5.6, 1.0)

# ---- collection membership
col_collection.objects.link(ob_cube)
col_collection.objects.link(ob_cube_001)
col_collection.objects.link(ob_cube_002)
col_collection.objects.link(ob_cube_003)
col_collection.objects.link(ob_cube_004)
col_collection.objects.link(ob_cube_005)
col_collection.objects.link(ob_cube_006)
col_collection.objects.link(ob_cube_007)
col_collection.objects.link(ob_cube_008)
col_collection.objects.link(ob_cube_009)
col_collection.objects.link(ob_cube_010)
col_collection.objects.link(ob_cube_011)
col_collection.objects.link(ob_cube_012)
col_collection.objects.link(ob_cube_013)
col_collection.objects.link(ob_cube_014)
col_collection.objects.link(ob_cube_015)
col_collection.objects.link(ob_cube_016)
col_collection.objects.link(ob_cube_017)

# ---- scene / render settings (as saved in the file)
scene.frame_start = 1; scene.frame_end = 250; scene.frame_set(1)
scene.render.engine = 'BLENDER_EEVEE_NEXT'
scene.cycles.sampling_pattern = 'TABULATED_SOBOL'
scene.view_settings.view_transform = 'Filmic'
bpy.context.view_layer.update()

# ---- added for rendering (the .blend has no active camera and no usable light): camera, sun
cam_auto = bpy.data.cameras.new('AutoCamera')
cam_auto.lens = 50.0
cam_auto.sensor_width = 36.0
cam_auto.clip_end = 1000.0
ob_auto_camera = bpy.data.objects.new('AutoCamera', cam_auto)
scene.collection.objects.link(ob_auto_camera)
ob_auto_camera.location = (30.5882, -20.5058, 23.9205)
ob_auto_camera.rotation_euler = (1.09748, -7.21219e-08, 0.694738)
scene.camera = ob_auto_camera
light_auto_sun = bpy.data.lights.new('AutoSun', 'SUN')
light_auto_sun.energy = 3.0
light_auto_sun.angle = 0.0523599
ob_auto_sun = bpy.data.objects.new('AutoSun', light_auto_sun)
scene.collection.objects.link(ob_auto_sun)
ob_auto_sun.rotation_euler = (0.872665, 0.174533, 0.523599)
bpy.context.view_layer.update()
